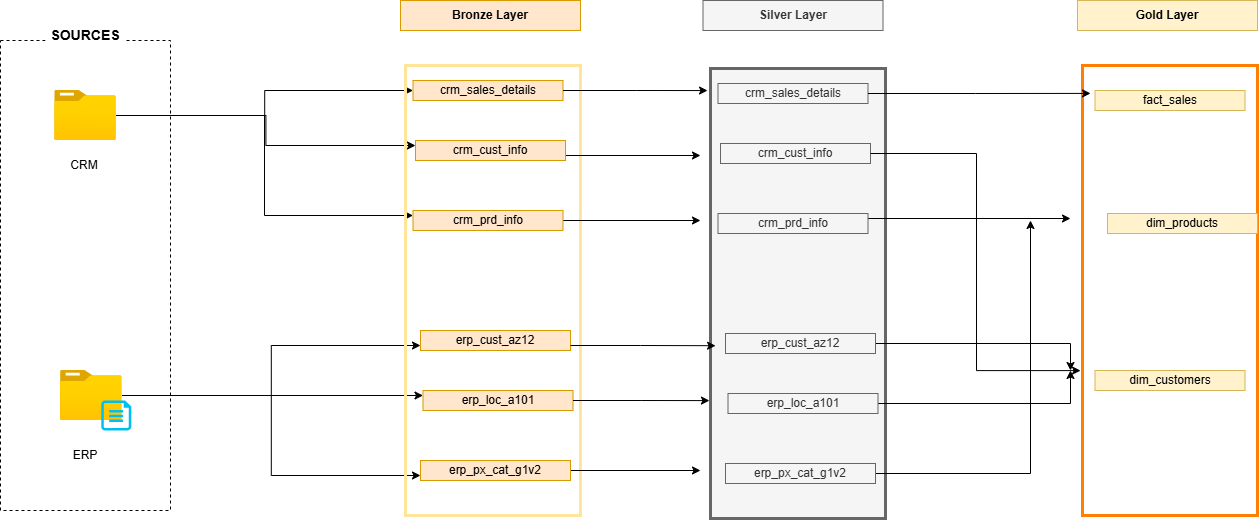

The diagram above was exported from draw.io. Its source (the exported page's mxGraphModel, read from the mxfile embedded in the PNG):
<mxGraphModel dx="1418" dy="780" grid="1" gridSize="10" guides="1" tooltips="1" connect="1" arrows="1" fold="1" page="1" pageScale="1" pageWidth="850" pageHeight="1100" math="0" shadow="0">
  <root>
    <mxCell id="0" />
    <mxCell id="1" parent="0" />
    <mxCell id="Bg4RRSxae2o5dJWiVUPd-15" parent="1" style="rounded=0;whiteSpace=wrap;html=1;dashed=1;" value="" vertex="1">
      <mxGeometry height="470" width="170" x="520" y="300" as="geometry" />
    </mxCell>
    <mxCell id="Bg4RRSxae2o5dJWiVUPd-16" parent="1" style="rounded=1;whiteSpace=wrap;html=1;strokeColor=none;fontStyle=1;fontSize=14;" value="&lt;span&gt;SOURCES&lt;/span&gt;" vertex="1">
      <mxGeometry height="50" width="80" x="565" y="270" as="geometry" />
    </mxCell>
    <mxCell id="Bg4RRSxae2o5dJWiVUPd-29" edge="1" parent="1" source="Bg4RRSxae2o5dJWiVUPd-17" style="edgeStyle=orthogonalEdgeStyle;rounded=0;orthogonalLoop=1;jettySize=auto;html=1;entryX=0;entryY=0.5;entryDx=0;entryDy=0;" target="Bg4RRSxae2o5dJWiVUPd-25">
      <mxGeometry relative="1" as="geometry" />
    </mxCell>
    <mxCell id="Bg4RRSxae2o5dJWiVUPd-30" edge="1" parent="1" source="Bg4RRSxae2o5dJWiVUPd-17" style="edgeStyle=orthogonalEdgeStyle;rounded=0;orthogonalLoop=1;jettySize=auto;html=1;entryX=0;entryY=0.25;entryDx=0;entryDy=0;" target="Bg4RRSxae2o5dJWiVUPd-26">
      <mxGeometry relative="1" as="geometry" />
    </mxCell>
    <mxCell id="Bg4RRSxae2o5dJWiVUPd-31" edge="1" parent="1" source="Bg4RRSxae2o5dJWiVUPd-17" style="edgeStyle=orthogonalEdgeStyle;rounded=0;orthogonalLoop=1;jettySize=auto;html=1;entryX=0;entryY=0.25;entryDx=0;entryDy=0;" target="Bg4RRSxae2o5dJWiVUPd-28">
      <mxGeometry relative="1" as="geometry">
        <Array as="points">
          <mxPoint x="784" y="375" />
          <mxPoint x="784" y="475" />
        </Array>
      </mxGeometry>
    </mxCell>
    <mxCell id="Bg4RRSxae2o5dJWiVUPd-17" parent="1" style="image;aspect=fixed;html=1;points=[];align=center;fontSize=12;image=img/lib/azure2/general/Folder_Blank.svg;" value="" vertex="1">
      <mxGeometry height="50" width="61.61" x="574.19" y="350" as="geometry" />
    </mxCell>
    <mxCell id="Bg4RRSxae2o5dJWiVUPd-18" parent="1" style="text;html=1;whiteSpace=wrap;strokeColor=none;fillColor=none;align=center;verticalAlign=middle;rounded=0;" value="CRM" vertex="1">
      <mxGeometry height="30" width="60" x="574.19" y="410" as="geometry" />
    </mxCell>
    <mxCell id="Bg4RRSxae2o5dJWiVUPd-48" edge="1" parent="1" source="Bg4RRSxae2o5dJWiVUPd-19" style="edgeStyle=orthogonalEdgeStyle;rounded=0;orthogonalLoop=1;jettySize=auto;html=1;entryX=0;entryY=0.75;entryDx=0;entryDy=0;" target="Bg4RRSxae2o5dJWiVUPd-42">
      <mxGeometry relative="1" as="geometry" />
    </mxCell>
    <mxCell id="Bg4RRSxae2o5dJWiVUPd-49" edge="1" parent="1" source="Bg4RRSxae2o5dJWiVUPd-19" style="edgeStyle=orthogonalEdgeStyle;rounded=0;orthogonalLoop=1;jettySize=auto;html=1;entryX=0;entryY=0.25;entryDx=0;entryDy=0;" target="Bg4RRSxae2o5dJWiVUPd-43">
      <mxGeometry relative="1" as="geometry" />
    </mxCell>
    <mxCell id="Bg4RRSxae2o5dJWiVUPd-50" edge="1" parent="1" source="Bg4RRSxae2o5dJWiVUPd-19" style="edgeStyle=orthogonalEdgeStyle;rounded=0;orthogonalLoop=1;jettySize=auto;html=1;entryX=0;entryY=0.75;entryDx=0;entryDy=0;" target="Bg4RRSxae2o5dJWiVUPd-44">
      <mxGeometry relative="1" as="geometry">
        <mxPoint x="780" y="655" as="targetPoint" />
      </mxGeometry>
    </mxCell>
    <mxCell id="Bg4RRSxae2o5dJWiVUPd-19" parent="1" style="image;aspect=fixed;html=1;points=[];align=center;fontSize=12;image=img/lib/azure2/general/Folder_Blank.svg;" value="" vertex="1">
      <mxGeometry height="50" width="61.61" x="580" y="630" as="geometry" />
    </mxCell>
    <mxCell id="Bg4RRSxae2o5dJWiVUPd-20" parent="1" style="verticalLabelPosition=bottom;html=1;verticalAlign=top;align=center;strokeColor=none;fillColor=#00BEF2;shape=mxgraph.azure.cloud_services_configuration_file;pointerEvents=1;" value="" vertex="1">
      <mxGeometry height="30" width="30" x="620.81" y="660" as="geometry" />
    </mxCell>
    <mxCell id="Bg4RRSxae2o5dJWiVUPd-21" parent="1" style="rounded=0;whiteSpace=wrap;html=1;fillColor=none;strokeColor=#FFE599;strokeWidth=3;" value="" vertex="1">
      <mxGeometry height="450" width="175" x="925" y="325" as="geometry" />
    </mxCell>
    <mxCell id="Bg4RRSxae2o5dJWiVUPd-22" parent="1" style="rounded=0;whiteSpace=wrap;html=1;fillColor=#ffe6cc;strokeColor=#d79b00;" value="&lt;b&gt;Bronze Layer&lt;/b&gt;" vertex="1">
      <mxGeometry height="30" width="180" x="920" y="260" as="geometry" />
    </mxCell>
    <mxCell id="Bg4RRSxae2o5dJWiVUPd-25" parent="1" style="rounded=0;whiteSpace=wrap;html=1;fillColor=#ffe6cc;strokeColor=#d79b00;" value="crm_sales_details" vertex="1">
      <mxGeometry height="20" width="150" x="932.5" y="340" as="geometry" />
    </mxCell>
    <mxCell id="ZSyrTvsmbfrAimdqDW7X-13" edge="1" parent="1" source="Bg4RRSxae2o5dJWiVUPd-26" style="edgeStyle=orthogonalEdgeStyle;rounded=0;orthogonalLoop=1;jettySize=auto;html=1;exitX=1;exitY=0.75;exitDx=0;exitDy=0;">
      <mxGeometry relative="1" as="geometry">
        <mxPoint x="1220" y="415" as="targetPoint" />
      </mxGeometry>
    </mxCell>
    <mxCell id="Bg4RRSxae2o5dJWiVUPd-26" parent="1" style="rounded=0;whiteSpace=wrap;html=1;fillColor=#ffe6cc;strokeColor=#d79b00;" value="crm_cust_info" vertex="1">
      <mxGeometry height="20" width="150" x="935" y="400" as="geometry" />
    </mxCell>
    <mxCell id="Bg4RRSxae2o5dJWiVUPd-27" parent="1" style="text;html=1;whiteSpace=wrap;strokeColor=none;fillColor=none;align=center;verticalAlign=middle;rounded=0;" value="ERP" vertex="1">
      <mxGeometry height="30" width="60" x="575" y="700" as="geometry" />
    </mxCell>
    <mxCell id="ZSyrTvsmbfrAimdqDW7X-14" edge="1" parent="1" source="Bg4RRSxae2o5dJWiVUPd-28" style="edgeStyle=orthogonalEdgeStyle;rounded=0;orthogonalLoop=1;jettySize=auto;html=1;">
      <mxGeometry relative="1" as="geometry">
        <mxPoint x="1220" y="480" as="targetPoint" />
      </mxGeometry>
    </mxCell>
    <mxCell id="Bg4RRSxae2o5dJWiVUPd-28" parent="1" style="rounded=0;whiteSpace=wrap;html=1;fillColor=#ffe6cc;strokeColor=#d79b00;" value="crm_prd_info" vertex="1">
      <mxGeometry height="20" width="150" x="932.5" y="470" as="geometry" />
    </mxCell>
    <mxCell id="Bg4RRSxae2o5dJWiVUPd-42" parent="1" style="rounded=0;whiteSpace=wrap;html=1;fillColor=#ffe6cc;strokeColor=#d79b00;" value="erp_cust_az12" vertex="1">
      <mxGeometry height="20" width="150" x="940" y="590" as="geometry" />
    </mxCell>
    <mxCell id="Bg4RRSxae2o5dJWiVUPd-43" parent="1" style="rounded=0;whiteSpace=wrap;html=1;fillColor=#ffe6cc;strokeColor=#d79b00;" value="erp_loc_a101" vertex="1">
      <mxGeometry height="20" width="150" x="942.5" y="650" as="geometry" />
    </mxCell>
    <mxCell id="ZSyrTvsmbfrAimdqDW7X-17" edge="1" parent="1" source="Bg4RRSxae2o5dJWiVUPd-44" style="edgeStyle=orthogonalEdgeStyle;rounded=0;orthogonalLoop=1;jettySize=auto;html=1;exitX=1;exitY=0.5;exitDx=0;exitDy=0;">
      <mxGeometry relative="1" as="geometry">
        <mxPoint x="1220" y="730" as="targetPoint" />
      </mxGeometry>
    </mxCell>
    <mxCell id="Bg4RRSxae2o5dJWiVUPd-44" parent="1" style="rounded=0;whiteSpace=wrap;html=1;fillColor=#ffe6cc;strokeColor=#d79b00;" value="erp_px_cat_g1v2" vertex="1">
      <mxGeometry height="20" width="150" x="940" y="720" as="geometry" />
    </mxCell>
    <mxCell id="ZSyrTvsmbfrAimdqDW7X-2" parent="1" style="rounded=0;whiteSpace=wrap;html=1;strokeWidth=3;fillColor=#f5f5f5;fontColor=#333333;strokeColor=#666666;" value="" vertex="1">
      <mxGeometry height="450" width="175" x="1230" y="328" as="geometry" />
    </mxCell>
    <mxCell id="ZSyrTvsmbfrAimdqDW7X-3" parent="1" style="rounded=0;whiteSpace=wrap;html=1;fillColor=#f5f5f5;fontColor=#333333;strokeColor=#666666;" value="crm_sales_details" vertex="1">
      <mxGeometry height="20" width="150" x="1237.5" y="343" as="geometry" />
    </mxCell>
    <mxCell id="ZSyrTvsmbfrAimdqDW7X-4" parent="1" style="rounded=0;whiteSpace=wrap;html=1;fillColor=#f5f5f5;fontColor=#333333;strokeColor=#666666;" value="crm_cust_info" vertex="1">
      <mxGeometry height="20" width="150" x="1240" y="403" as="geometry" />
    </mxCell>
    <mxCell id="ZSyrTvsmbfrAimdqDW7X-30" edge="1" parent="1" source="ZSyrTvsmbfrAimdqDW7X-5" style="edgeStyle=orthogonalEdgeStyle;rounded=0;orthogonalLoop=1;jettySize=auto;html=1;exitX=1;exitY=0.25;exitDx=0;exitDy=0;">
      <mxGeometry relative="1" as="geometry">
        <mxPoint x="1590" y="478" as="targetPoint" />
      </mxGeometry>
    </mxCell>
    <mxCell id="ZSyrTvsmbfrAimdqDW7X-5" parent="1" style="rounded=0;whiteSpace=wrap;html=1;fillColor=#f5f5f5;fontColor=#333333;strokeColor=#666666;" value="crm_prd_info" vertex="1">
      <mxGeometry height="20" width="150" x="1237.5" y="473" as="geometry" />
    </mxCell>
    <mxCell id="ZSyrTvsmbfrAimdqDW7X-31" edge="1" parent="1" source="ZSyrTvsmbfrAimdqDW7X-6" style="edgeStyle=orthogonalEdgeStyle;rounded=0;orthogonalLoop=1;jettySize=auto;html=1;exitX=1;exitY=0.5;exitDx=0;exitDy=0;">
      <mxGeometry relative="1" as="geometry">
        <mxPoint x="1590" y="630" as="targetPoint" />
      </mxGeometry>
    </mxCell>
    <mxCell id="ZSyrTvsmbfrAimdqDW7X-6" parent="1" style="rounded=0;whiteSpace=wrap;html=1;fillColor=#f5f5f5;fontColor=#333333;strokeColor=#666666;" value="erp_cust_az12" vertex="1">
      <mxGeometry height="20" width="150" x="1245" y="593" as="geometry" />
    </mxCell>
    <mxCell id="ZSyrTvsmbfrAimdqDW7X-32" edge="1" parent="1" source="ZSyrTvsmbfrAimdqDW7X-7" style="edgeStyle=orthogonalEdgeStyle;rounded=0;orthogonalLoop=1;jettySize=auto;html=1;">
      <mxGeometry relative="1" as="geometry">
        <mxPoint x="1590" y="630" as="targetPoint" />
      </mxGeometry>
    </mxCell>
    <mxCell id="ZSyrTvsmbfrAimdqDW7X-7" parent="1" style="rounded=0;whiteSpace=wrap;html=1;fillColor=#f5f5f5;fontColor=#333333;strokeColor=#666666;" value="erp_loc_a101" vertex="1">
      <mxGeometry height="20" width="150" x="1247.5" y="653" as="geometry" />
    </mxCell>
    <mxCell id="ZSyrTvsmbfrAimdqDW7X-33" edge="1" parent="1" source="ZSyrTvsmbfrAimdqDW7X-8" style="edgeStyle=orthogonalEdgeStyle;rounded=0;orthogonalLoop=1;jettySize=auto;html=1;">
      <mxGeometry relative="1" as="geometry">
        <mxPoint x="1550" y="480" as="targetPoint" />
      </mxGeometry>
    </mxCell>
    <mxCell id="ZSyrTvsmbfrAimdqDW7X-8" parent="1" style="rounded=0;whiteSpace=wrap;html=1;fillColor=#f5f5f5;fontColor=#333333;strokeColor=#666666;" value="erp_px_cat_g1v2" vertex="1">
      <mxGeometry height="20" width="150" x="1245" y="723" as="geometry" />
    </mxCell>
    <mxCell id="ZSyrTvsmbfrAimdqDW7X-9" parent="1" style="rounded=0;whiteSpace=wrap;html=1;fillColor=#f5f5f5;strokeColor=#666666;fontColor=#333333;" value="&lt;b&gt;Silver Layer&lt;/b&gt;" vertex="1">
      <mxGeometry height="30" width="180" x="1222.5" y="260" as="geometry" />
    </mxCell>
    <mxCell id="ZSyrTvsmbfrAimdqDW7X-12" edge="1" parent="1" source="Bg4RRSxae2o5dJWiVUPd-25" style="edgeStyle=orthogonalEdgeStyle;rounded=0;orthogonalLoop=1;jettySize=auto;html=1;entryX=-0.017;entryY=0.049;entryDx=0;entryDy=0;entryPerimeter=0;" target="ZSyrTvsmbfrAimdqDW7X-2">
      <mxGeometry relative="1" as="geometry" />
    </mxCell>
    <mxCell id="ZSyrTvsmbfrAimdqDW7X-15" edge="1" parent="1" source="Bg4RRSxae2o5dJWiVUPd-42" style="edgeStyle=orthogonalEdgeStyle;rounded=0;orthogonalLoop=1;jettySize=auto;html=1;exitX=1;exitY=0.75;exitDx=0;exitDy=0;entryX=0.029;entryY=0.616;entryDx=0;entryDy=0;entryPerimeter=0;" target="ZSyrTvsmbfrAimdqDW7X-2">
      <mxGeometry relative="1" as="geometry" />
    </mxCell>
    <mxCell id="ZSyrTvsmbfrAimdqDW7X-16" edge="1" parent="1" source="Bg4RRSxae2o5dJWiVUPd-43" style="edgeStyle=orthogonalEdgeStyle;rounded=0;orthogonalLoop=1;jettySize=auto;html=1;entryX=-0.006;entryY=0.738;entryDx=0;entryDy=0;entryPerimeter=0;" target="ZSyrTvsmbfrAimdqDW7X-2">
      <mxGeometry relative="1" as="geometry" />
    </mxCell>
    <mxCell id="ZSyrTvsmbfrAimdqDW7X-18" parent="1" style="rounded=0;whiteSpace=wrap;html=1;fillColor=none;strokeColor=#FF8000;strokeWidth=3;" value="" vertex="1">
      <mxGeometry height="450" width="175" x="1602" y="325" as="geometry" />
    </mxCell>
    <mxCell id="ZSyrTvsmbfrAimdqDW7X-19" parent="1" style="rounded=0;whiteSpace=wrap;html=1;fillColor=#fff2cc;strokeColor=#d6b656;" value="&lt;b&gt;Gold Layer&lt;/b&gt;" vertex="1">
      <mxGeometry height="30" width="180" x="1597" y="260" as="geometry" />
    </mxCell>
    <mxCell id="ZSyrTvsmbfrAimdqDW7X-20" parent="1" style="rounded=0;whiteSpace=wrap;html=1;fillColor=#fff2cc;strokeColor=#d6b656;" value="fact_sales&lt;span style=&quot;color: rgba(0, 0, 0, 0); font-family: monospace; font-size: 0px; text-align: start; text-wrap-mode: nowrap;&quot;&gt;%3CmxGraphModel%3E%3Croot%3E%3CmxCell%20id%3D%220%22%2F%3E%3CmxCell%20id%3D%221%22%20parent%3D%220%22%2F%3E%3CmxCell%20id%3D%222%22%20parent%3D%221%22%20style%3D%22rounded%3D0%3BwhiteSpace%3Dwrap%3Bhtml%3D1%3BfillColor%3D%23f5f5f5%3BfontColor%3D%23333333%3BstrokeColor%3D%23666666%3B%22%20value%3D%22crm_sales_details%22%20vertex%3D%221%22%3E%3CmxGeometry%20height%3D%2220%22%20width%3D%22150%22%20x%3D%221237.5%22%20y%3D%22343%22%20as%3D%22geometry%22%2F%3E%3C%2FmxCell%3E%3C%2Froot%3E%3C%2FmxGraphModel%3E&lt;/span&gt;" vertex="1">
      <mxGeometry height="20" width="150" x="1614.5" y="350" as="geometry" />
    </mxCell>
    <mxCell id="ZSyrTvsmbfrAimdqDW7X-21" parent="1" style="rounded=0;whiteSpace=wrap;html=1;fillColor=#fff2cc;strokeColor=#d6b656;" value="dim_products" vertex="1">
      <mxGeometry height="20" width="150" x="1627" y="473" as="geometry" />
    </mxCell>
    <mxCell id="ZSyrTvsmbfrAimdqDW7X-22" parent="1" style="rounded=0;whiteSpace=wrap;html=1;fillColor=#fff2cc;strokeColor=#d6b656;" value="dim_customers" vertex="1">
      <mxGeometry height="20" width="150" x="1614.5" y="630" as="geometry" />
    </mxCell>
    <mxCell id="ZSyrTvsmbfrAimdqDW7X-23" edge="1" parent="1" source="ZSyrTvsmbfrAimdqDW7X-3" style="edgeStyle=orthogonalEdgeStyle;rounded=0;orthogonalLoop=1;jettySize=auto;html=1;exitX=1;exitY=0.5;exitDx=0;exitDy=0;entryX=0.046;entryY=0.062;entryDx=0;entryDy=0;entryPerimeter=0;" target="ZSyrTvsmbfrAimdqDW7X-18">
      <mxGeometry relative="1" as="geometry" />
    </mxCell>
    <mxCell id="ZSyrTvsmbfrAimdqDW7X-29" edge="1" parent="1" source="ZSyrTvsmbfrAimdqDW7X-4" style="edgeStyle=orthogonalEdgeStyle;rounded=0;orthogonalLoop=1;jettySize=auto;html=1;exitX=1;exitY=0.5;exitDx=0;exitDy=0;entryX=-0.011;entryY=0.678;entryDx=0;entryDy=0;entryPerimeter=0;" target="ZSyrTvsmbfrAimdqDW7X-18">
      <mxGeometry relative="1" as="geometry" />
    </mxCell>
  </root>
</mxGraphModel>